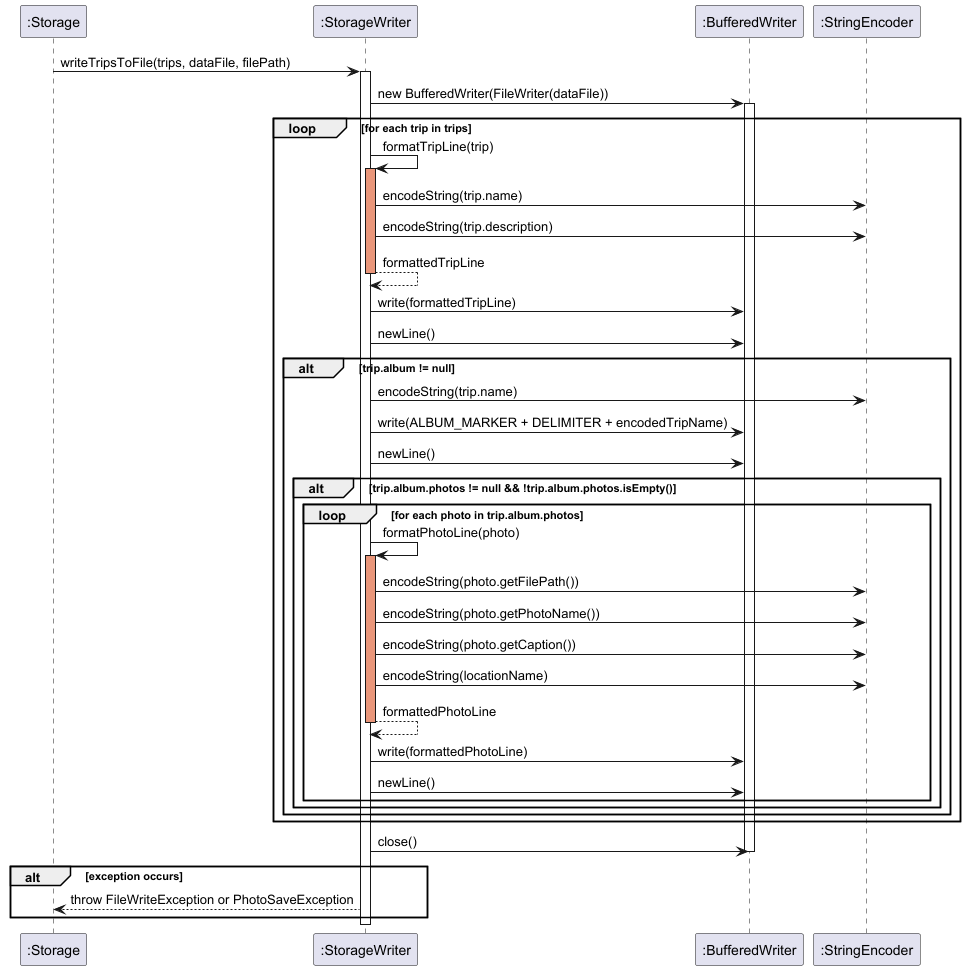

The diagram above was rendered by PlantUML. Its source (embedded in the PNG):
@startuml
participant ":Storage" as Storage
participant ":StorageWriter" as StorageWriter
participant ":BufferedWriter" as BufferedWriter
participant ":StringEncoder" as StringEncoder

Storage -> StorageWriter : writeTripsToFile(trips, dataFile, filePath)
activate StorageWriter

StorageWriter -> BufferedWriter : new BufferedWriter(FileWriter(dataFile))
activate BufferedWriter

loop for each trip in trips
    StorageWriter -> StorageWriter : formatTripLine(trip)
    activate StorageWriter #DarkSalmon

    StorageWriter -> StringEncoder : encodeString(trip.name)
    StorageWriter -> StringEncoder : encodeString(trip.description)

    StorageWriter --> StorageWriter : formattedTripLine
    deactivate StorageWriter

    StorageWriter -> BufferedWriter : write(formattedTripLine)
    StorageWriter -> BufferedWriter : newLine()

    alt trip.album != null
        StorageWriter -> StringEncoder : encodeString(trip.name)
        StorageWriter -> BufferedWriter : write(ALBUM_MARKER + DELIMITER + encodedTripName)
        StorageWriter -> BufferedWriter : newLine()

        alt trip.album.photos != null && !trip.album.photos.isEmpty()
            loop for each photo in trip.album.photos
                StorageWriter -> StorageWriter : formatPhotoLine(photo)
                activate StorageWriter #DarkSalmon

                StorageWriter -> StringEncoder : encodeString(photo.getFilePath())
                StorageWriter -> StringEncoder : encodeString(photo.getPhotoName())
                StorageWriter -> StringEncoder : encodeString(photo.getCaption())
                StorageWriter -> StringEncoder : encodeString(locationName)

                StorageWriter --> StorageWriter : formattedPhotoLine
                deactivate StorageWriter

                StorageWriter -> BufferedWriter : write(formattedPhotoLine)
                StorageWriter -> BufferedWriter : newLine()
            end
        end
    end
end

StorageWriter -> BufferedWriter : close()
deactivate BufferedWriter

alt exception occurs
    StorageWriter --> Storage : throw FileWriteException or PhotoSaveException
end

deactivate StorageWriter
@enduml